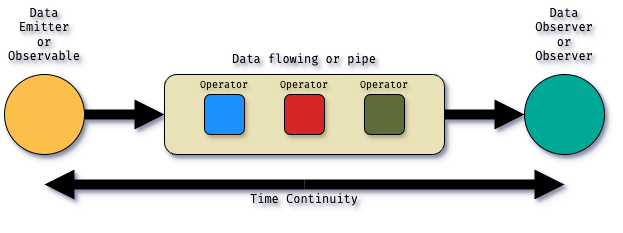

The diagram above was exported from draw.io. Its source (the exported page's mxGraphModel, read from the mxfile embedded in the PNG):
<mxGraphModel dx="700" dy="442" grid="1" gridSize="10" guides="1" tooltips="1" connect="1" arrows="1" fold="1" page="1" pageScale="1" pageWidth="827" pageHeight="1169" math="0" shadow="0">
  <root>
    <mxCell id="0" />
    <mxCell id="1" parent="0" />
    <mxCell id="X8oTq-pb9E9ul9ol5JQp-12" value="" style="shape=arrow;endArrow=classic;html=1;rounded=0;strokeColor=none;fillColor=#000000;shadow=1;fontFamily=Fira Mono;textShadow=1;" edge="1" parent="1" source="X8oTq-pb9E9ul9ol5JQp-3" target="X8oTq-pb9E9ul9ol5JQp-7">
      <mxGeometry width="50" height="50" relative="1" as="geometry">
        <mxPoint x="200" y="460" as="sourcePoint" />
        <mxPoint x="70" y="410" as="targetPoint" />
        <Array as="points">
          <mxPoint x="290" y="460" />
        </Array>
      </mxGeometry>
    </mxCell>
    <mxCell id="X8oTq-pb9E9ul9ol5JQp-3" value="" style="ellipse;whiteSpace=wrap;html=1;aspect=fixed;fillColor=#FCBF49;strokeColor=#000000;shadow=1;fontFamily=Fira Mono;textShadow=1;" vertex="1" parent="1">
      <mxGeometry x="160" y="420" width="80" height="80" as="geometry" />
    </mxCell>
    <mxCell id="X8oTq-pb9E9ul9ol5JQp-7" value="" style="rounded=1;whiteSpace=wrap;html=1;fillColor=#EAE2B7;strokeColor=#000000;shadow=1;fontFamily=Fira Mono;textShadow=1;" vertex="1" parent="1">
      <mxGeometry x="320" y="420" width="280" height="80" as="geometry" />
    </mxCell>
    <mxCell id="X8oTq-pb9E9ul9ol5JQp-17" value="Data Emitter &lt;br&gt;or Observable" style="text;html=1;align=center;verticalAlign=middle;whiteSpace=wrap;rounded=0;shadow=1;fontFamily=Fira Mono;textShadow=1;labelBackgroundColor=none;fontColor=#000000;" vertex="1" parent="1">
      <mxGeometry x="160" y="350" width="80" height="60" as="geometry" />
    </mxCell>
    <mxCell id="X8oTq-pb9E9ul9ol5JQp-25" value="" style="rounded=1;whiteSpace=wrap;html=1;fillColor=#1E90FF;shadow=1;strokeColor=#000000;" vertex="1" parent="1">
      <mxGeometry x="360" y="440" width="40" height="40" as="geometry" />
    </mxCell>
    <mxCell id="X8oTq-pb9E9ul9ol5JQp-26" value="" style="rounded=1;whiteSpace=wrap;html=1;fillColor=#D62828;shadow=1;strokeColor=#000000;" vertex="1" parent="1">
      <mxGeometry x="440" y="440" width="40" height="40" as="geometry" />
    </mxCell>
    <mxCell id="X8oTq-pb9E9ul9ol5JQp-27" value="" style="rounded=1;whiteSpace=wrap;html=1;fillColor=#606C38;shadow=1;strokeColor=#000000;" vertex="1" parent="1">
      <mxGeometry x="520" y="440" width="40" height="40" as="geometry" />
    </mxCell>
    <mxCell id="X8oTq-pb9E9ul9ol5JQp-28" value="" style="ellipse;whiteSpace=wrap;html=1;aspect=fixed;fillColor=#00A896;strokeColor=#000000;shadow=1;fontFamily=Fira Mono;textShadow=1;" vertex="1" parent="1">
      <mxGeometry x="680" y="420" width="80" height="80" as="geometry" />
    </mxCell>
    <mxCell id="X8oTq-pb9E9ul9ol5JQp-29" value="" style="shape=arrow;endArrow=classic;html=1;rounded=0;strokeColor=none;fillColor=#000000;shadow=1;" edge="1" parent="1" source="X8oTq-pb9E9ul9ol5JQp-7" target="X8oTq-pb9E9ul9ol5JQp-28">
      <mxGeometry width="50" height="50" relative="1" as="geometry">
        <mxPoint x="400" y="510" as="sourcePoint" />
        <mxPoint x="450" y="460" as="targetPoint" />
      </mxGeometry>
    </mxCell>
    <mxCell id="X8oTq-pb9E9ul9ol5JQp-30" value="" style="shape=arrow;endArrow=classic;startArrow=classic;html=1;rounded=0;fillColor=#000000;strokeColor=none;shadow=1;" edge="1" parent="1">
      <mxGeometry width="100" height="100" relative="1" as="geometry">
        <mxPoint x="460" y="530" as="sourcePoint" />
        <mxPoint x="720" y="530" as="targetPoint" />
      </mxGeometry>
    </mxCell>
    <mxCell id="X8oTq-pb9E9ul9ol5JQp-31" value="" style="shape=arrow;endArrow=classic;startArrow=classic;html=1;rounded=0;fillColor=#000000;strokeColor=none;shadow=1;" edge="1" parent="1">
      <mxGeometry width="100" height="100" relative="1" as="geometry">
        <mxPoint x="460" y="530" as="sourcePoint" />
        <mxPoint x="200" y="530" as="targetPoint" />
      </mxGeometry>
    </mxCell>
    <mxCell id="X8oTq-pb9E9ul9ol5JQp-32" value="Data flowing or pipe" style="text;html=1;align=center;verticalAlign=middle;whiteSpace=wrap;rounded=0;shadow=1;fontFamily=Fira Mono;textShadow=1;fontColor=#000000;" vertex="1" parent="1">
      <mxGeometry x="360" y="390" width="200" height="30" as="geometry" />
    </mxCell>
    <mxCell id="X8oTq-pb9E9ul9ol5JQp-33" value="Data Observer&lt;br&gt;or&lt;br&gt;Observer" style="text;html=1;align=center;verticalAlign=middle;whiteSpace=wrap;rounded=0;shadow=1;fontFamily=Fira Mono;textShadow=1;fontColor=#000000;" vertex="1" parent="1">
      <mxGeometry x="680" y="350" width="80" height="60" as="geometry" />
    </mxCell>
    <mxCell id="X8oTq-pb9E9ul9ol5JQp-34" value="Time Continuity" style="text;html=1;align=center;verticalAlign=middle;whiteSpace=wrap;rounded=0;shadow=1;fontFamily=Fira Mono;textShadow=1;fontColor=#000000;" vertex="1" parent="1">
      <mxGeometry x="360" y="530" width="200" height="30" as="geometry" />
    </mxCell>
    <mxCell id="X8oTq-pb9E9ul9ol5JQp-35" value="Operator" style="text;html=1;align=center;verticalAlign=middle;whiteSpace=wrap;rounded=0;shadow=1;fontFamily=Fira Mono;textShadow=1;fontSize=10;fontColor=#000000;" vertex="1" parent="1">
      <mxGeometry x="360" y="420" width="40" height="20" as="geometry" />
    </mxCell>
    <mxCell id="X8oTq-pb9E9ul9ol5JQp-36" value="Operator" style="text;html=1;align=center;verticalAlign=middle;whiteSpace=wrap;rounded=0;shadow=1;fontFamily=Fira Mono;textShadow=1;fontSize=10;fontColor=#000000;" vertex="1" parent="1">
      <mxGeometry x="440" y="420" width="40" height="20" as="geometry" />
    </mxCell>
    <mxCell id="X8oTq-pb9E9ul9ol5JQp-37" value="Operator" style="text;html=1;align=center;verticalAlign=middle;whiteSpace=wrap;rounded=0;shadow=1;fontFamily=Fira Mono;textShadow=1;fontSize=10;fontColor=#000000;" vertex="1" parent="1">
      <mxGeometry x="520" y="420" width="40" height="20" as="geometry" />
    </mxCell>
  </root>
</mxGraphModel>